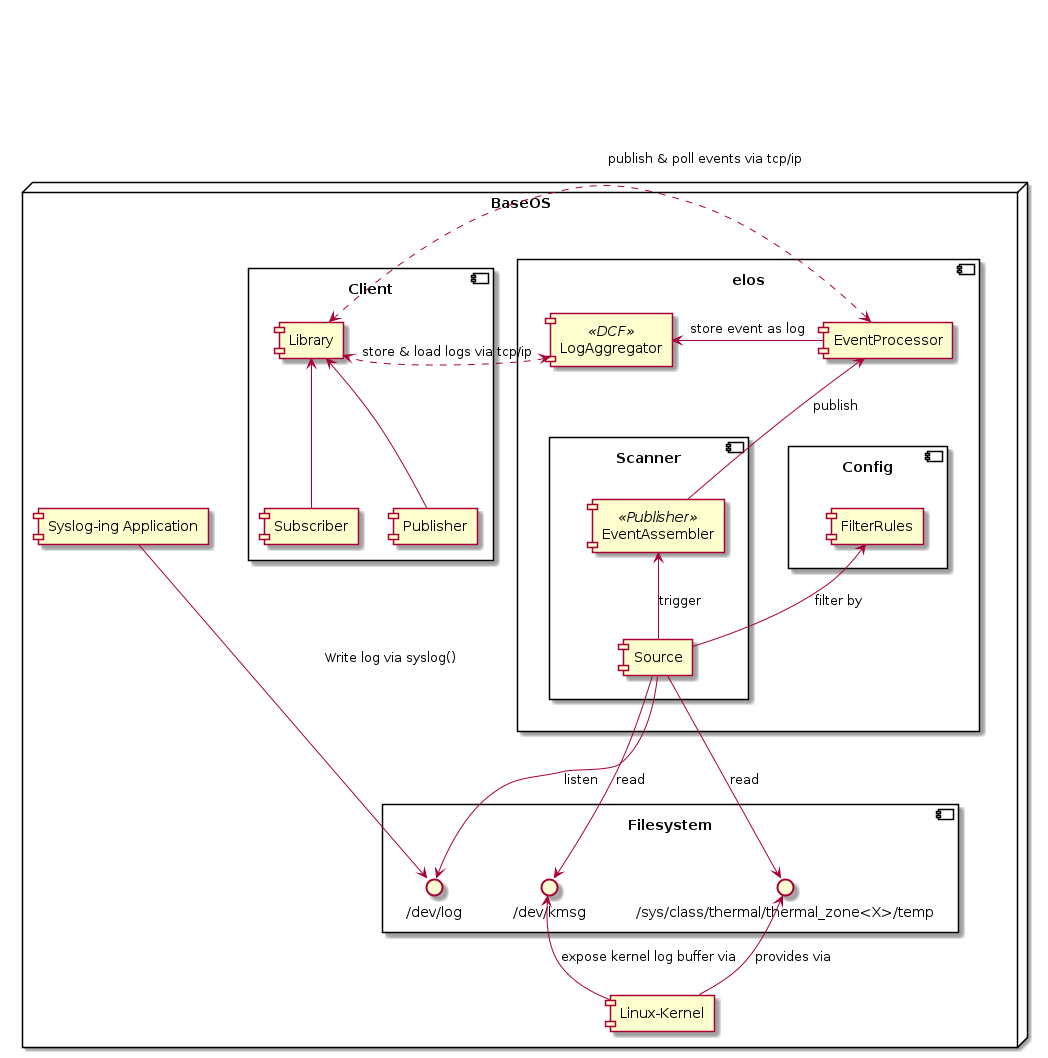

The diagram above was rendered by PlantUML. Its source (embedded in the PNG):
@startuml

node BaseOS {
  together {
    component elos {
      component EventProcessor
      component LogAggregator <<DCF>>
      component Scanner {
        component EventAssembler <<Publisher>>
        component Source
      }
      component Config {
        component FilterRules
      }
    }

    component Client {
      component Library
      component Publisher as pub_client
      component Subscriber
    }
  }

  component Syslog_App as "Syslog-ing Application"

  component Filesystem {
    interface "/dev/log" as dev_log
    interface "/dev/kmsg" as dev_kmsg
    interface "/sys/class/thermal/thermal_zone<X>/temp" as sys_temp
  }

  component Kernel as "Linux-Kernel"

  Kernel -up-> dev_kmsg : expose kernel log buffer via
  Kernel -up-> sys_temp : provides via

  Syslog_App --> dev_log : Write log via syslog()
  Syslog_App -[hidden]left-> Scanner

  Scanner -[hidden]left-> Config

  Source --> dev_kmsg : read
  Source --> dev_log : listen
  Source --> sys_temp : read
  Source -left-> FilterRules : filter by
  Source -up-> EventAssembler : trigger

  EventAssembler -up-> EventProcessor : publish

  EventProcessor -left-> LogAggregator : store event as log
  EventProcessor <-right..-> Library : publish & poll events via tcp/ip
  LogAggregator <-right..-> Library : store & load logs via tcp/ip

  Library <-down- pub_client
  Library <-down- Subscriber
}

@enduml